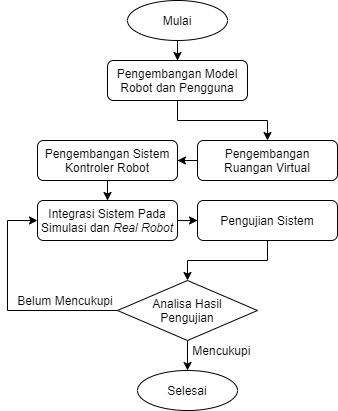

The diagram above was exported from draw.io. Its source (the exported page's mxGraphModel, read from the mxfile embedded in the PNG):
<mxGraphModel dx="410" dy="566" grid="1" gridSize="10" guides="1" tooltips="1" connect="1" arrows="1" fold="1" page="1" pageScale="1" pageWidth="100" pageHeight="100" math="0" shadow="0">
  <root>
    <mxCell id="0" />
    <mxCell id="1" parent="0" />
    <mxCell id="r6_1lZzfqlPUXf9EK6Wy-5" style="edgeStyle=orthogonalEdgeStyle;rounded=0;orthogonalLoop=1;jettySize=auto;html=1;" parent="1" source="3kX1Zbys5GMWZIILCREL-2" target="3kX1Zbys5GMWZIILCREL-3" edge="1">
      <mxGeometry relative="1" as="geometry" />
    </mxCell>
    <mxCell id="3kX1Zbys5GMWZIILCREL-2" value="&lt;span&gt;Pengembangan Model Robot dan Pengguna&lt;/span&gt;" style="rounded=1;whiteSpace=wrap;html=1;" parent="1" vertex="1">
      <mxGeometry x="90" y="90" width="140" height="40" as="geometry" />
    </mxCell>
    <mxCell id="r6_1lZzfqlPUXf9EK6Wy-6" style="edgeStyle=orthogonalEdgeStyle;rounded=0;orthogonalLoop=1;jettySize=auto;html=1;" parent="1" source="3kX1Zbys5GMWZIILCREL-3" target="3kX1Zbys5GMWZIILCREL-5" edge="1">
      <mxGeometry relative="1" as="geometry" />
    </mxCell>
    <mxCell id="3kX1Zbys5GMWZIILCREL-3" value="Pengembangan&lt;br&gt;Ruangan Virtual" style="rounded=1;whiteSpace=wrap;html=1;" parent="1" vertex="1">
      <mxGeometry x="180" y="170" width="140" height="40" as="geometry" />
    </mxCell>
    <mxCell id="r6_1lZzfqlPUXf9EK6Wy-8" style="edgeStyle=orthogonalEdgeStyle;rounded=0;orthogonalLoop=1;jettySize=auto;html=1;" parent="1" source="3kX1Zbys5GMWZIILCREL-4" target="3kX1Zbys5GMWZIILCREL-6" edge="1">
      <mxGeometry relative="1" as="geometry" />
    </mxCell>
    <mxCell id="3kX1Zbys5GMWZIILCREL-4" value="Integrasi Sistem Pada Simulasi dan &lt;i&gt;Real Robot&lt;/i&gt;" style="rounded=1;whiteSpace=wrap;html=1;" parent="1" vertex="1">
      <mxGeometry x="20" y="230" width="140" height="40" as="geometry" />
    </mxCell>
    <mxCell id="r6_1lZzfqlPUXf9EK6Wy-7" style="edgeStyle=orthogonalEdgeStyle;rounded=0;orthogonalLoop=1;jettySize=auto;html=1;" parent="1" source="3kX1Zbys5GMWZIILCREL-5" target="3kX1Zbys5GMWZIILCREL-4" edge="1">
      <mxGeometry relative="1" as="geometry" />
    </mxCell>
    <mxCell id="3kX1Zbys5GMWZIILCREL-5" value="Pengembangan Sistem Kontroler Robot" style="rounded=1;whiteSpace=wrap;html=1;" parent="1" vertex="1">
      <mxGeometry x="20" y="170" width="140" height="40" as="geometry" />
    </mxCell>
    <mxCell id="r6_1lZzfqlPUXf9EK6Wy-9" style="edgeStyle=orthogonalEdgeStyle;rounded=0;orthogonalLoop=1;jettySize=auto;html=1;" parent="1" source="3kX1Zbys5GMWZIILCREL-6" target="r6_1lZzfqlPUXf9EK6Wy-2" edge="1">
      <mxGeometry relative="1" as="geometry" />
    </mxCell>
    <mxCell id="3kX1Zbys5GMWZIILCREL-6" value="Pengujian Sistem" style="rounded=1;whiteSpace=wrap;html=1;" parent="1" vertex="1">
      <mxGeometry x="180" y="230" width="140" height="40" as="geometry" />
    </mxCell>
    <mxCell id="r6_1lZzfqlPUXf9EK6Wy-4" style="edgeStyle=orthogonalEdgeStyle;rounded=0;orthogonalLoop=1;jettySize=auto;html=1;" parent="1" source="r6_1lZzfqlPUXf9EK6Wy-1" target="3kX1Zbys5GMWZIILCREL-2" edge="1">
      <mxGeometry relative="1" as="geometry" />
    </mxCell>
    <mxCell id="r6_1lZzfqlPUXf9EK6Wy-1" value="Mulai" style="ellipse;whiteSpace=wrap;html=1;" parent="1" vertex="1">
      <mxGeometry x="110" y="30" width="100" height="40" as="geometry" />
    </mxCell>
    <mxCell id="r6_1lZzfqlPUXf9EK6Wy-10" style="edgeStyle=orthogonalEdgeStyle;rounded=0;orthogonalLoop=1;jettySize=auto;html=1;" parent="1" source="r6_1lZzfqlPUXf9EK6Wy-2" target="r6_1lZzfqlPUXf9EK6Wy-3" edge="1">
      <mxGeometry relative="1" as="geometry" />
    </mxCell>
    <mxCell id="r6_1lZzfqlPUXf9EK6Wy-15" style="edgeStyle=orthogonalEdgeStyle;rounded=0;orthogonalLoop=1;jettySize=auto;html=1;entryX=0;entryY=0.5;entryDx=0;entryDy=0;" parent="1" source="r6_1lZzfqlPUXf9EK6Wy-2" target="3kX1Zbys5GMWZIILCREL-4" edge="1">
      <mxGeometry relative="1" as="geometry">
        <Array as="points">
          <mxPoint x="-10" y="340" />
          <mxPoint x="-10" y="250" />
        </Array>
      </mxGeometry>
    </mxCell>
    <mxCell id="r6_1lZzfqlPUXf9EK6Wy-2" value="Analisa Hasil&lt;br&gt;Pengujian" style="rhombus;whiteSpace=wrap;html=1;" parent="1" vertex="1">
      <mxGeometry x="100" y="310" width="140" height="60" as="geometry" />
    </mxCell>
    <mxCell id="r6_1lZzfqlPUXf9EK6Wy-3" value="Selesai" style="ellipse;whiteSpace=wrap;html=1;" parent="1" vertex="1">
      <mxGeometry x="120" y="400" width="100" height="40" as="geometry" />
    </mxCell>
    <mxCell id="r6_1lZzfqlPUXf9EK6Wy-12" value="&amp;nbsp;Mencukupi" style="text;html=1;strokeColor=none;fillColor=none;align=left;verticalAlign=middle;whiteSpace=wrap;rounded=0;" parent="1" vertex="1">
      <mxGeometry x="170" y="370" width="40" height="20" as="geometry" />
    </mxCell>
    <mxCell id="r6_1lZzfqlPUXf9EK6Wy-13" value="&amp;nbsp;Belum Mencukupi" style="text;html=1;strokeColor=none;fillColor=none;align=left;verticalAlign=middle;whiteSpace=wrap;rounded=0;rotation=0;" parent="1" vertex="1">
      <mxGeometry x="-5" y="320" width="110" height="20" as="geometry" />
    </mxCell>
  </root>
</mxGraphModel>